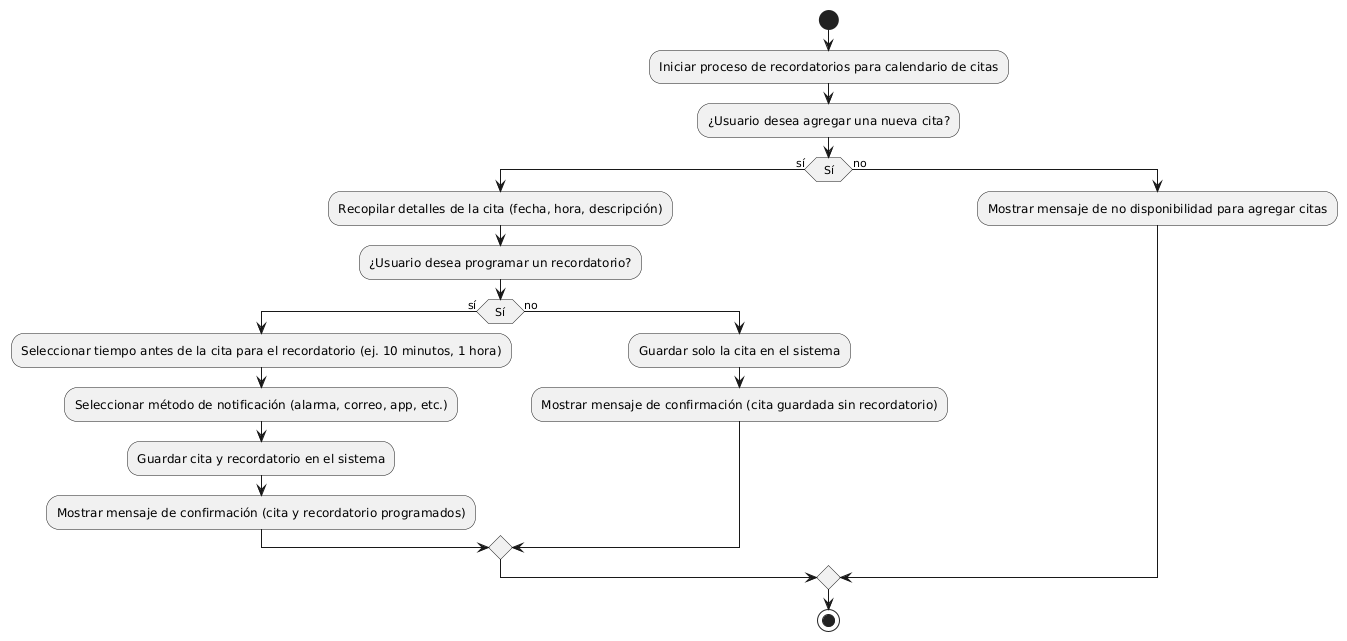

The diagram above was rendered by PlantUML. Its source (embedded in the PNG):
@startuml
start
:Iniciar proceso de recordatorios para calendario de citas;
:¿Usuario desea agregar una nueva cita?;
if (Sí) then (sí)
    :Recopilar detalles de la cita (fecha, hora, descripción);
    :¿Usuario desea programar un recordatorio?;
    if (Sí) then (sí)
        :Seleccionar tiempo antes de la cita para el recordatorio (ej. 10 minutos, 1 hora);
        :Seleccionar método de notificación (alarma, correo, app, etc.);
        :Guardar cita y recordatorio en el sistema;
        :Mostrar mensaje de confirmación (cita y recordatorio programados);
    else (no)
        :Guardar solo la cita en el sistema;
        :Mostrar mensaje de confirmación (cita guardada sin recordatorio);
    endif
else (no)
    :Mostrar mensaje de no disponibilidad para agregar citas;
endif

stop
@enduml